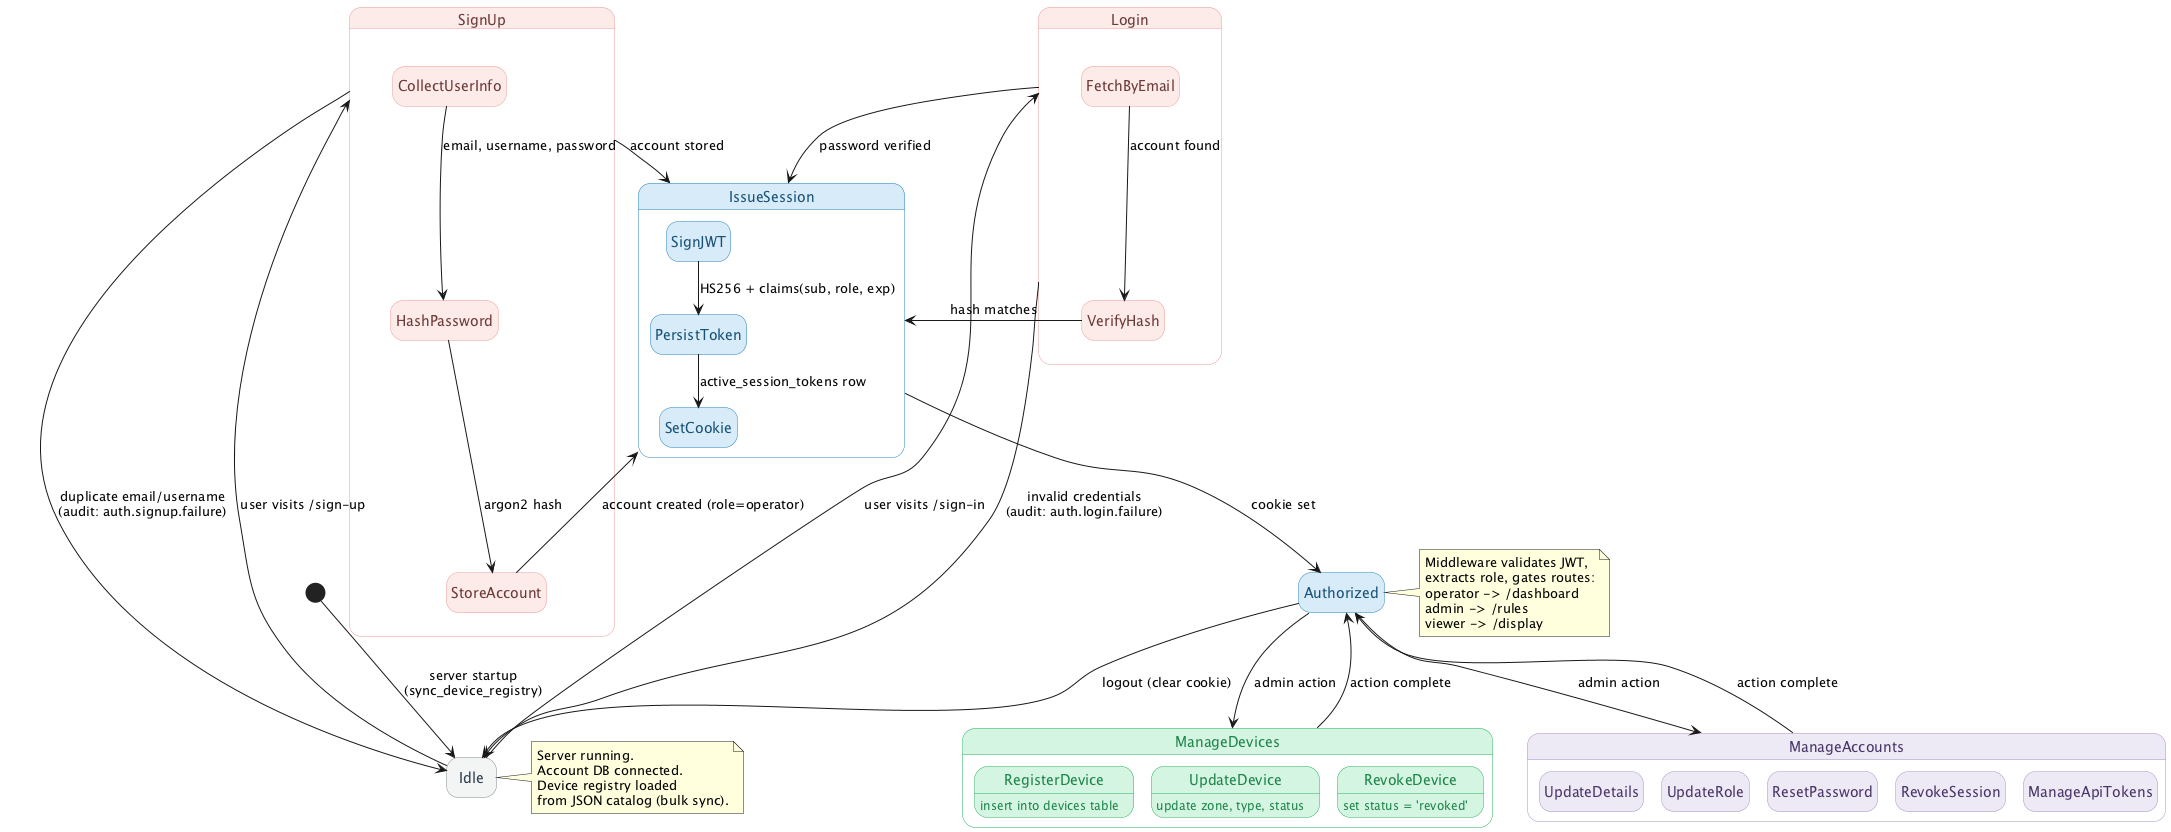

The diagram above was rendered by PlantUML. Its source (embedded in the PNG):
@startuml access_management_controller
hide empty description

' AccessManager controller statechart (repository pattern)
' models the actual implemented auth + device management flows

skinparam state {
  BackgroundColor<<idle>> #F2F4F4
  BorderColor<<idle>> #7F8C8D
  FontColor<<idle>> #2C3E50

  BackgroundColor<<auth>> #FCEAE8
  BorderColor<<auth>> #ea9a97
  FontColor<<auth>> #6B3A38

  BackgroundColor<<session>> #D6EAF8
  BorderColor<<session>> #2980B9
  FontColor<<session>> #1A5276

  BackgroundColor<<admin>> #EDE8F5
  BorderColor<<admin>> #a692c3
  FontColor<<admin>> #4A3767

  BackgroundColor<<device>> #D5F5E3
  BorderColor<<device>> #27AE60
  FontColor<<device>> #1E8449

  BackgroundColor<<error>> #FDEBD0
  BorderColor<<error>> #E67E22
  FontColor<<error>> #7E5109

  StartColor black
  EndColor black
}

' ──────────────────────────────────
' REPOSITORY: ACCOUNT DB
' ──────────────────────────────────

state "Idle" as IDLE <<idle>>
note right of IDLE
  Server running.
  Account DB connected.
  Device registry loaded
  from JSON catalog (bulk sync).
end note

' ──────────────────────────────────
' AUTHENTICATION (signup + login)
' ──────────────────────────────────

state "SignUp" as SU <<auth>> {
  state "CollectUserInfo" as CUI <<auth>>
  state "HashPassword" as HP <<auth>>
  state "StoreAccount" as SA <<auth>>
  CUI --> HP : email, username, password
  HP --> SA : argon2 hash
  SA --> ISS : account created (role=operator)
}

state "Login" as LOG <<auth>> {
  state "FetchByEmail" as FE <<auth>>
  state "VerifyHash" as VH <<auth>>
  FE --> VH : account found
}

state "IssueSession" as ISS <<session>> {
  state "SignJWT" as SJ <<session>>
  state "PersistToken" as PT <<session>>
  state "SetCookie" as SC <<session>>
  SJ --> PT : HS256 + claims(sub, role, exp)
  PT --> SC : active_session_tokens row
}

' ──────────────────────────────────
' AUTHORIZED (role-based routing)
' ──────────────────────────────────

state "Authorized" as AUTH <<session>>
note right of AUTH
  Middleware validates JWT,
  extracts role, gates routes:
  operator -> /dashboard
  admin -> /rules
  viewer -> /display
end note

' ──────────────────────────────────
' ADMIN: ACCOUNT MANAGEMENT
' ──────────────────────────────────

state "ManageAccounts" as MA <<admin>> {
  state "UpdateDetails" as UD <<admin>>
  state "UpdateRole" as UR <<admin>>
  state "ResetPassword" as RP <<admin>>
  state "RevokeSession" as RS <<admin>>
  state "ManageApiTokens" as MAT <<admin>>
}

' ──────────────────────────────────
' ADMIN: DEVICE MANAGEMENT
' ──────────────────────────────────

state "ManageDevices" as MD <<device>> {
  state "RegisterDevice" as RD <<device>>
  state "UpdateDevice" as UPD <<device>>
  state "RevokeDevice" as RVD <<device>>
  RD : insert into devices table
  UPD : update zone, type, status
  RVD : set status = 'revoked'
}

' ──────────────────────────────────
' TRANSITIONS
' ──────────────────────────────────

[*] --> IDLE : server startup\n(sync_device_registry)

IDLE --> SU : user visits /sign-up
IDLE --> LOG : user visits /sign-in

SU --> ISS : account stored
LOG --> ISS : password verified
VH --> ISS : hash matches

ISS --> AUTH : cookie set

AUTH --> MA : admin action
AUTH --> MD : admin action
AUTH --> IDLE : logout (clear cookie)

MA --> AUTH : action complete
MD --> AUTH : action complete

LOG --> IDLE : invalid credentials\n(audit: auth.login.failure)
SU --> IDLE : duplicate email/username\n(audit: auth.signup.failure)

@enduml